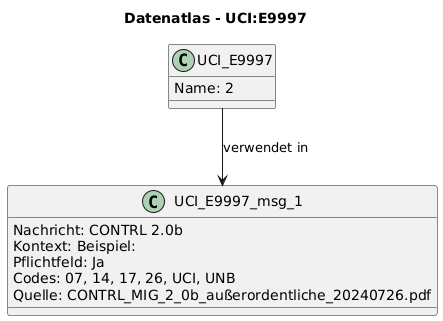

The diagram above was rendered by PlantUML. Its source (embedded in the PNG):
@startuml
title Datenatlas - UCI:E9997
class UCI_E9997 {
  Name: 2
}
class UCI_E9997_msg_1 {
  Nachricht: CONTRL 2.0b
  Kontext: Beispiel:
  Pflichtfeld: Ja
  Codes: 07, 14, 17, 26, UCI, UNB
  Quelle: CONTRL_MIG_2_0b_außerordentliche_20240726.pdf
}
UCI_E9997 --> UCI_E9997_msg_1 : verwendet in
@enduml